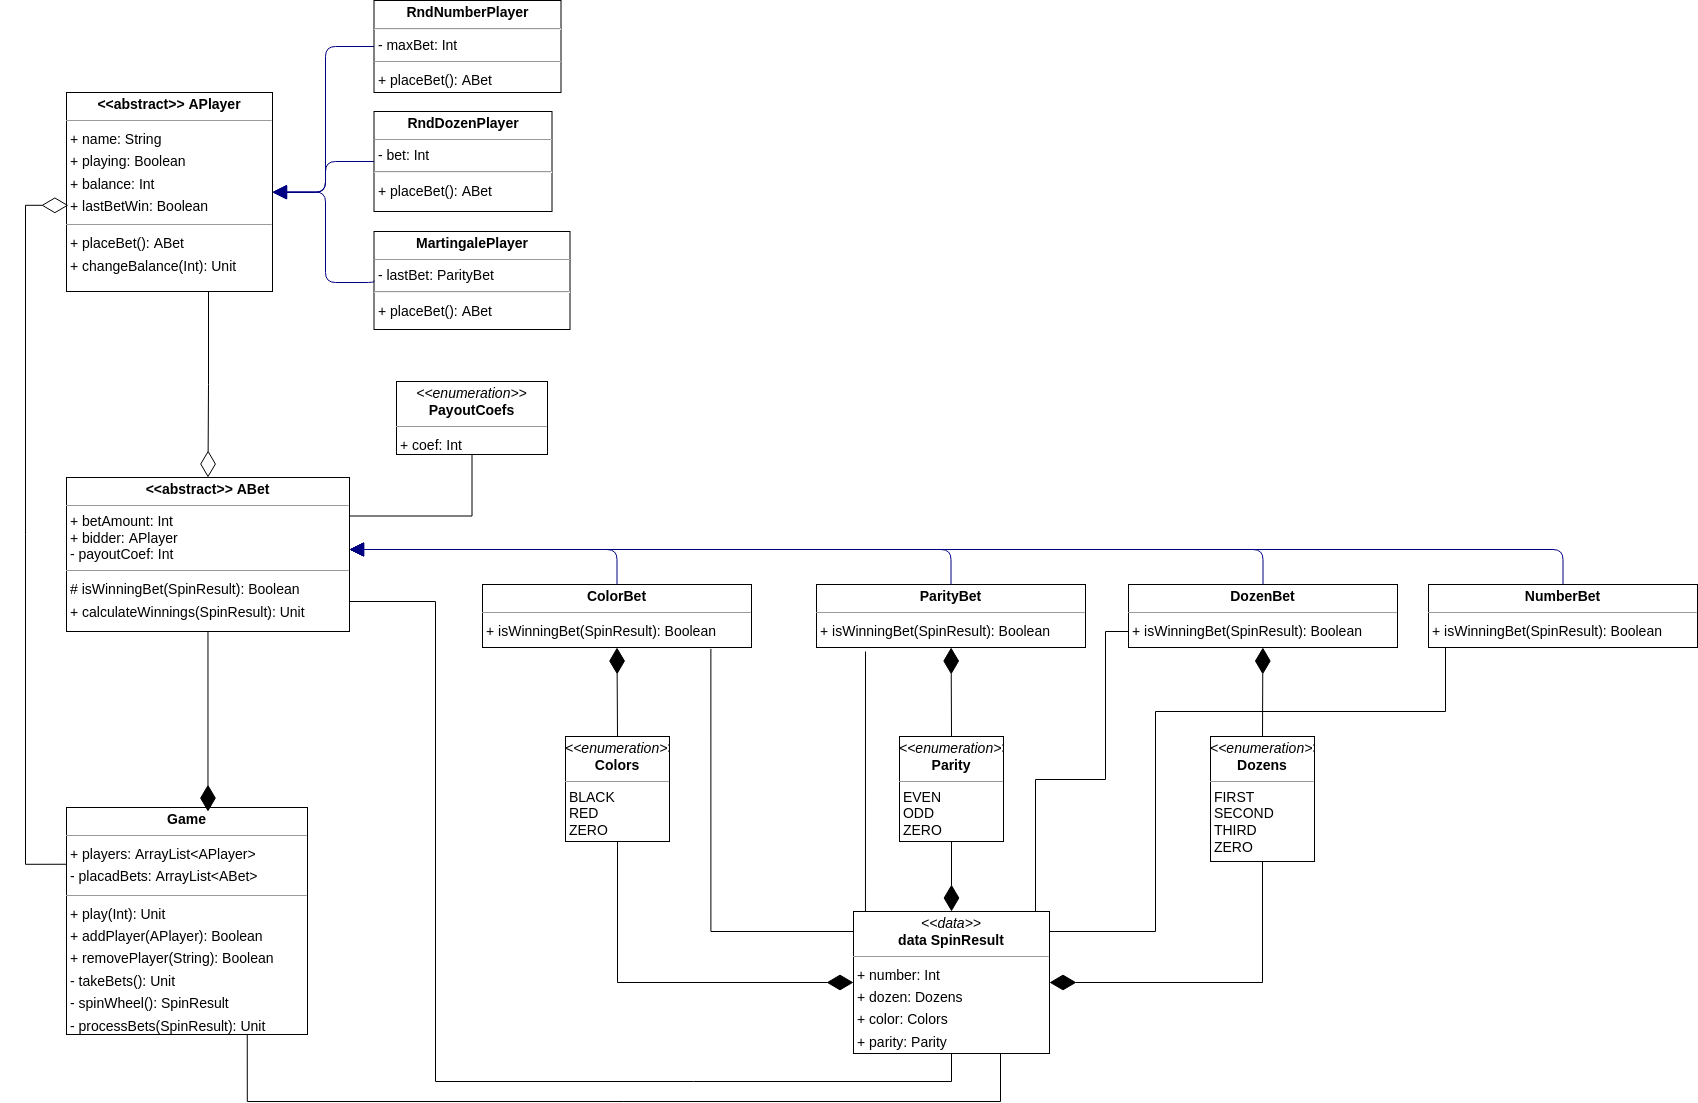

The diagram above was exported from draw.io. Its source (the exported page's mxGraphModel, read from the mxfile embedded in the PNG):
<mxGraphModel dx="1745" dy="1359" grid="1" gridSize="10" guides="1" tooltips="1" connect="1" arrows="1" fold="1" page="0" pageScale="1" pageWidth="827" pageHeight="1169" background="none" math="0" shadow="0">
  <root>
    <mxCell id="0" />
    <mxCell id="1" parent="0" />
    <mxCell id="node11" value="&lt;p style=&quot;margin: 0px ; margin-top: 4px ; text-align: center&quot;&gt;&lt;b&gt;&amp;lt;&amp;lt;abstract&amp;gt;&amp;gt; ABet&lt;/b&gt;&lt;/p&gt;&lt;hr size=&quot;1&quot;&gt;&amp;nbsp;+ betAmount: Int&amp;nbsp;&lt;br&gt;&amp;nbsp;+ bidder: APlayer&lt;br&gt;&amp;nbsp;-&amp;nbsp;payoutCoef: Int&lt;br&gt;&lt;hr size=&quot;1&quot;&gt;&lt;p style=&quot;margin: 0px 0px 0px 4px ; line-height: 1.6&quot;&gt;&lt;span&gt;# isWinningBet(SpinResult): Boolean&lt;/span&gt;&lt;br&gt;&lt;/p&gt;&lt;p style=&quot;margin: 0 0 0 4px ; line-height: 1.6&quot;&gt;+ calculateWinnings(SpinResult): Unit&lt;/p&gt;" style="verticalAlign=top;align=left;overflow=fill;fontSize=14;fontFamily=Helvetica;html=1;rounded=0;shadow=0;comic=0;labelBackgroundColor=none;strokeWidth=1;" parent="1" vertex="1">
      <mxGeometry x="81" y="416" width="283" height="154" as="geometry" />
    </mxCell>
    <mxCell id="node10" value="&lt;p style=&quot;margin: 0px ; margin-top: 4px ; text-align: center&quot;&gt;&lt;b&gt;&amp;lt;&amp;lt;abstract&amp;gt;&amp;gt; APlayer&lt;/b&gt;&lt;/p&gt;&lt;hr size=&quot;1&quot;&gt;&lt;p style=&quot;margin: 0 0 0 4px ; line-height: 1.6&quot;&gt;+ name: String&lt;br&gt;+ playing: Boolean&lt;br&gt;+ balance: Int&lt;br&gt;+ lastBetWin: Boolean&lt;br&gt;&lt;/p&gt;&lt;hr size=&quot;1&quot;&gt;&lt;p style=&quot;margin: 0 0 0 4px ; line-height: 1.6&quot;&gt;+ placeBet(): ABet&lt;br&gt;&lt;/p&gt;&lt;p style=&quot;margin: 0 0 0 4px ; line-height: 1.6&quot;&gt;+ changeBalance(Int): Unit&lt;br&gt;&lt;/p&gt;" style="verticalAlign=top;align=left;overflow=fill;fontSize=14;fontFamily=Helvetica;html=1;rounded=0;shadow=0;comic=0;labelBackgroundColor=none;strokeWidth=1;" parent="1" vertex="1">
      <mxGeometry x="81" y="31" width="206" height="199" as="geometry" />
    </mxCell>
    <mxCell id="node5" value="&lt;p style=&quot;margin:0px;margin-top:4px;text-align:center;&quot;&gt;&lt;b&gt;ColorBet&lt;/b&gt;&lt;/p&gt;&lt;hr size=&quot;1&quot;/&gt;&lt;p style=&quot;margin:0 0 0 4px;line-height:1.6;&quot;&gt;+ isWinningBet(SpinResult): Boolean&lt;/p&gt;" style="verticalAlign=top;align=left;overflow=fill;fontSize=14;fontFamily=Helvetica;html=1;rounded=0;shadow=0;comic=0;labelBackgroundColor=none;strokeWidth=1;" parent="1" vertex="1">
      <mxGeometry x="497" y="523" width="269" height="63" as="geometry" />
    </mxCell>
    <object label="&lt;p style=&quot;margin: 0px ; margin-top: 4px ; text-align: center&quot;&gt;&lt;i&gt;&amp;lt;&amp;lt;enumeration&amp;gt;&amp;gt;&lt;/i&gt;&lt;br&gt;&lt;b&gt;Colors&lt;/b&gt;&lt;/p&gt;&lt;hr size=&quot;1&quot;&gt;&amp;nbsp;BLACK&lt;br&gt;&amp;nbsp;RED&lt;br&gt;&amp;nbsp;ZERO" oaei="" id="node3">
      <mxCell style="verticalAlign=top;align=left;overflow=fill;fontSize=14;fontFamily=Helvetica;html=1;rounded=0;shadow=0;comic=0;labelBackgroundColor=none;strokeWidth=1;" parent="1" vertex="1">
        <mxGeometry x="580" y="675" width="104" height="105" as="geometry" />
      </mxCell>
    </object>
    <mxCell id="node9" value="&lt;p style=&quot;margin:0px;margin-top:4px;text-align:center;&quot;&gt;&lt;b&gt;DozenBet&lt;/b&gt;&lt;/p&gt;&lt;hr size=&quot;1&quot;/&gt;&lt;p style=&quot;margin:0 0 0 4px;line-height:1.6;&quot;&gt;+ isWinningBet(SpinResult): Boolean&lt;/p&gt;" style="verticalAlign=top;align=left;overflow=fill;fontSize=14;fontFamily=Helvetica;html=1;rounded=0;shadow=0;comic=0;labelBackgroundColor=none;strokeWidth=1;" parent="1" vertex="1">
      <mxGeometry x="1143" y="523" width="269" height="63" as="geometry" />
    </mxCell>
    <mxCell id="node6" value="&lt;p style=&quot;margin: 0px ; margin-top: 4px ; text-align: center&quot;&gt;&lt;i&gt;&amp;lt;&amp;lt;enumeration&amp;gt;&amp;gt;&lt;/i&gt;&lt;br&gt;&lt;b&gt;Dozens&lt;/b&gt;&lt;/p&gt;&lt;hr size=&quot;1&quot;&gt;&amp;nbsp;FIRST&lt;br&gt;&amp;nbsp;SECOND&lt;br&gt;&amp;nbsp;THIRD&lt;br&gt;&amp;nbsp;ZERO" style="verticalAlign=top;align=left;overflow=fill;fontSize=14;fontFamily=Helvetica;html=1;rounded=0;shadow=0;comic=0;labelBackgroundColor=none;strokeWidth=1;" parent="1" vertex="1">
      <mxGeometry x="1225" y="675" width="104" height="125" as="geometry" />
    </mxCell>
    <mxCell id="node1" value="&lt;p style=&quot;margin: 0px ; margin-top: 4px ; text-align: center&quot;&gt;&lt;b&gt;Game&lt;/b&gt;&lt;/p&gt;&lt;hr size=&quot;1&quot;&gt;&lt;p style=&quot;margin: 0px 0px 0px 4px ; line-height: 1.6&quot;&gt;+ players: ArrayList&amp;lt;APlayer&amp;gt;&lt;/p&gt;&lt;p style=&quot;margin: 0px 0px 0px 4px ; line-height: 1.6&quot;&gt;- placadBets: ArrayList&amp;lt;ABet&amp;gt;&lt;/p&gt;&lt;hr size=&quot;1&quot;&gt;&lt;p style=&quot;margin: 0 0 0 4px ; line-height: 1.6&quot;&gt;+ play(Int): Unit&lt;br&gt;+ addPlayer(APlayer): Boolean&lt;br&gt;+ removePlayer(String): Boolean&lt;/p&gt;&lt;p style=&quot;margin: 0 0 0 4px ; line-height: 1.6&quot;&gt;- takeBets(): Unit&lt;br&gt;- spinWheel(): SpinResult&lt;br&gt;- processBets(SpinResult): Unit&lt;br&gt;&lt;/p&gt;" style="verticalAlign=top;align=left;overflow=fill;fontSize=14;fontFamily=Helvetica;html=1;rounded=0;shadow=0;comic=0;labelBackgroundColor=none;strokeWidth=1;" parent="1" vertex="1">
      <mxGeometry x="81" y="746" width="241" height="227" as="geometry" />
    </mxCell>
    <mxCell id="node2" value="&lt;p style=&quot;margin: 0px ; margin-top: 4px ; text-align: center&quot;&gt;&lt;b&gt;MartingalePlayer&lt;/b&gt;&lt;/p&gt;&lt;hr size=&quot;1&quot;&gt;&amp;nbsp;- lastBet: ParityBet&lt;hr&gt;&lt;p style=&quot;margin: 0 0 0 4px ; line-height: 1.6&quot;&gt;+ placeBet(): ABet&lt;/p&gt;&lt;p style=&quot;margin: 0 0 0 4px ; line-height: 1.6&quot;&gt;&lt;br&gt;&lt;/p&gt;" style="verticalAlign=top;align=left;overflow=fill;fontSize=14;fontFamily=Helvetica;html=1;rounded=0;shadow=0;comic=0;labelBackgroundColor=none;strokeWidth=1;" parent="1" vertex="1">
      <mxGeometry x="388.5" y="170" width="196" height="98" as="geometry" />
    </mxCell>
    <mxCell id="node12" value="&lt;p style=&quot;margin:0px;margin-top:4px;text-align:center;&quot;&gt;&lt;b&gt;NumberBet&lt;/b&gt;&lt;/p&gt;&lt;hr size=&quot;1&quot;/&gt;&lt;p style=&quot;margin:0 0 0 4px;line-height:1.6;&quot;&gt;+ isWinningBet(SpinResult): Boolean&lt;/p&gt;" style="verticalAlign=top;align=left;overflow=fill;fontSize=14;fontFamily=Helvetica;html=1;rounded=0;shadow=0;comic=0;labelBackgroundColor=none;strokeWidth=1;" parent="1" vertex="1">
      <mxGeometry x="1443" y="523" width="269" height="63" as="geometry" />
    </mxCell>
    <mxCell id="node8" value="&lt;p style=&quot;margin: 0px ; margin-top: 4px ; text-align: center&quot;&gt;&lt;i&gt;&amp;lt;&amp;lt;enumeration&amp;gt;&amp;gt;&lt;/i&gt;&lt;br&gt;&lt;b&gt;Parity&lt;/b&gt;&lt;/p&gt;&lt;hr size=&quot;1&quot;&gt;&amp;nbsp;EVEN&lt;br&gt;&amp;nbsp;ODD&lt;br&gt;&amp;nbsp;ZERO" style="verticalAlign=top;align=left;overflow=fill;fontSize=14;fontFamily=Helvetica;html=1;rounded=0;shadow=0;comic=0;labelBackgroundColor=none;strokeWidth=1;" parent="1" vertex="1">
      <mxGeometry x="914" y="675" width="104" height="105" as="geometry" />
    </mxCell>
    <mxCell id="node4" value="&lt;p style=&quot;margin:0px;margin-top:4px;text-align:center;&quot;&gt;&lt;b&gt;ParityBet&lt;/b&gt;&lt;/p&gt;&lt;hr size=&quot;1&quot;/&gt;&lt;p style=&quot;margin:0 0 0 4px;line-height:1.6;&quot;&gt;+ isWinningBet(SpinResult): Boolean&lt;/p&gt;" style="verticalAlign=top;align=left;overflow=fill;fontSize=14;fontFamily=Helvetica;html=1;rounded=0;shadow=0;comic=0;labelBackgroundColor=none;strokeWidth=1;" parent="1" vertex="1">
      <mxGeometry x="831" y="523" width="269" height="63" as="geometry" />
    </mxCell>
    <mxCell id="node14" value="&lt;p style=&quot;margin:0px;margin-top:4px;text-align:center;&quot;&gt;&lt;i&gt;&amp;lt;&amp;lt;enumeration&amp;gt;&amp;gt;&lt;/i&gt;&lt;br/&gt;&lt;b&gt;PayoutCoefs&lt;/b&gt;&lt;/p&gt;&lt;hr size=&quot;1&quot;/&gt;&lt;p style=&quot;margin:0 0 0 4px;line-height:1.6;&quot;&gt;+ coef: Int&lt;/p&gt;" style="verticalAlign=top;align=left;overflow=fill;fontSize=14;fontFamily=Helvetica;html=1;rounded=0;shadow=0;comic=0;labelBackgroundColor=none;strokeWidth=1;" parent="1" vertex="1">
      <mxGeometry x="411" y="320" width="151" height="73" as="geometry" />
    </mxCell>
    <mxCell id="node0" value="&lt;p style=&quot;margin: 0px ; margin-top: 4px ; text-align: center&quot;&gt;&lt;b&gt;RndDozenPlayer&lt;/b&gt;&lt;/p&gt;&lt;hr size=&quot;1&quot;&gt;&amp;nbsp;- bet: Int&lt;hr&gt;&lt;p style=&quot;margin: 0 0 0 4px ; line-height: 1.6&quot;&gt;+ placeBet(): ABet&lt;/p&gt;" style="verticalAlign=top;align=left;overflow=fill;fontSize=14;fontFamily=Helvetica;html=1;rounded=0;shadow=0;comic=0;labelBackgroundColor=none;strokeWidth=1;" parent="1" vertex="1">
      <mxGeometry x="388.5" y="50" width="178" height="100" as="geometry" />
    </mxCell>
    <mxCell id="node13" value="&lt;p style=&quot;margin: 0px ; margin-top: 4px ; text-align: center&quot;&gt;&lt;b&gt;RndNumberPlayer&lt;/b&gt;&lt;/p&gt;&lt;hr&gt;&amp;nbsp;- maxBet: Int&lt;hr size=&quot;1&quot;&gt;&lt;p style=&quot;margin: 0 0 0 4px ; line-height: 1.6&quot;&gt;+ placeBet(): ABet&lt;/p&gt;" style="verticalAlign=top;align=left;overflow=fill;fontSize=14;fontFamily=Helvetica;html=1;rounded=0;shadow=0;comic=0;labelBackgroundColor=none;strokeWidth=1;" parent="1" vertex="1">
      <mxGeometry x="388.5" y="-61" width="187" height="92" as="geometry" />
    </mxCell>
    <mxCell id="node7" value="&lt;p style=&quot;margin:0px;margin-top:4px;text-align:center;&quot;&gt;&lt;i&gt;&amp;lt;&amp;lt;data&amp;gt;&amp;gt;&lt;/i&gt;&lt;br/&gt;&lt;b&gt;data  SpinResult&lt;/b&gt;&lt;/p&gt;&lt;hr size=&quot;1&quot;/&gt;&lt;p style=&quot;margin:0 0 0 4px;line-height:1.6;&quot;&gt;+ number: Int&lt;br/&gt;+ dozen: Dozens&lt;br/&gt;+ color: Colors&lt;br/&gt;+ parity: Parity&lt;/p&gt;" style="verticalAlign=top;align=left;overflow=fill;fontSize=14;fontFamily=Helvetica;html=1;rounded=0;shadow=0;comic=0;labelBackgroundColor=none;strokeWidth=1;" parent="1" vertex="1">
      <mxGeometry x="868" y="850" width="196" height="142" as="geometry" />
    </mxCell>
    <mxCell id="edge3" value="" style="html=1;rounded=1;edgeStyle=orthogonalEdgeStyle;dashed=0;startArrow=none;endArrow=block;endSize=12;strokeColor=#000082;exitX=0.500;exitY=0.001;exitDx=0;exitDy=0;" parent="1" source="node5" target="node11" edge="1">
      <mxGeometry width="50" height="50" relative="1" as="geometry">
        <Array as="points">
          <mxPoint x="632" y="488" />
        </Array>
      </mxGeometry>
    </mxCell>
    <mxCell id="edge1" value="" style="html=1;rounded=1;edgeStyle=orthogonalEdgeStyle;dashed=0;startArrow=none;endArrow=block;endSize=12;strokeColor=#000082;exitX=0.500;exitY=0.001;exitDx=0;exitDy=0;" parent="1" source="node9" target="node11" edge="1">
      <mxGeometry width="50" height="50" relative="1" as="geometry">
        <Array as="points">
          <mxPoint x="1278" y="488" />
        </Array>
      </mxGeometry>
    </mxCell>
    <mxCell id="edge4" value="" style="html=1;rounded=1;edgeStyle=orthogonalEdgeStyle;dashed=0;startArrow=none;endArrow=block;endSize=12;strokeColor=#000082;exitX=0.000;exitY=0.500;exitDx=0;exitDy=0;entryX=1.000;entryY=0.500;entryDx=0;entryDy=0;" parent="1" source="node2" target="node10" edge="1">
      <mxGeometry width="50" height="50" relative="1" as="geometry">
        <Array as="points">
          <mxPoint x="340" y="221" />
          <mxPoint x="340" y="131" />
        </Array>
      </mxGeometry>
    </mxCell>
    <mxCell id="edge2" value="" style="html=1;rounded=1;edgeStyle=orthogonalEdgeStyle;dashed=0;startArrow=none;endArrow=block;endSize=12;strokeColor=#000082;exitX=0.500;exitY=0.001;exitDx=0;exitDy=0;" parent="1" source="node12" target="node11" edge="1">
      <mxGeometry width="50" height="50" relative="1" as="geometry">
        <Array as="points">
          <mxPoint x="1578" y="488" />
        </Array>
      </mxGeometry>
    </mxCell>
    <mxCell id="edge5" value="" style="html=1;rounded=1;edgeStyle=orthogonalEdgeStyle;dashed=0;startArrow=none;endArrow=block;endSize=12;strokeColor=#000082;exitX=0.500;exitY=0.001;exitDx=0;exitDy=0;" parent="1" source="node4" target="node11" edge="1">
      <mxGeometry width="50" height="50" relative="1" as="geometry">
        <Array as="points">
          <mxPoint x="966" y="488" />
        </Array>
      </mxGeometry>
    </mxCell>
    <mxCell id="edge6" value="" style="html=1;rounded=1;edgeStyle=orthogonalEdgeStyle;dashed=0;startArrow=none;endArrow=block;endSize=12;strokeColor=#000082;exitX=0.000;exitY=0.500;exitDx=0;exitDy=0;entryX=1.000;entryY=0.500;entryDx=0;entryDy=0;" parent="1" source="node0" target="node10" edge="1">
      <mxGeometry width="50" height="50" relative="1" as="geometry">
        <Array as="points">
          <mxPoint x="340" y="100" />
          <mxPoint x="340" y="131" />
        </Array>
      </mxGeometry>
    </mxCell>
    <mxCell id="edge0" value="" style="html=1;rounded=1;edgeStyle=orthogonalEdgeStyle;dashed=0;startArrow=none;endArrow=block;endSize=12;strokeColor=#000082;exitX=0.000;exitY=0.500;exitDx=0;exitDy=0;" parent="1" source="node13" target="node10" edge="1">
      <mxGeometry width="50" height="50" relative="1" as="geometry">
        <Array as="points">
          <mxPoint x="340" y="-15" />
          <mxPoint x="340" y="131" />
        </Array>
      </mxGeometry>
    </mxCell>
    <mxCell id="FdrJr01W6KJdpPyHkLuK-1" value="" style="endArrow=none;html=1;rounded=0;exitX=1;exitY=0.25;exitDx=0;exitDy=0;entryX=0.5;entryY=1;entryDx=0;entryDy=0;edgeStyle=orthogonalEdgeStyle;" edge="1" parent="1" source="node11" target="node14">
      <mxGeometry width="50" height="50" relative="1" as="geometry">
        <mxPoint x="760" y="510" as="sourcePoint" />
        <mxPoint x="810" y="460" as="targetPoint" />
      </mxGeometry>
    </mxCell>
    <mxCell id="FdrJr01W6KJdpPyHkLuK-3" value="" style="endArrow=diamondThin;endFill=0;endSize=24;html=1;rounded=0;exitX=0;exitY=0.25;exitDx=0;exitDy=0;entryX=0.009;entryY=0.567;entryDx=0;entryDy=0;entryPerimeter=0;edgeStyle=orthogonalEdgeStyle;" edge="1" parent="1" source="node1" target="node10">
      <mxGeometry width="160" relative="1" as="geometry">
        <mxPoint x="-60" y="820" as="sourcePoint" />
        <mxPoint x="70" y="470" as="targetPoint" />
        <Array as="points">
          <mxPoint x="40" y="803" />
          <mxPoint x="40" y="144" />
        </Array>
      </mxGeometry>
    </mxCell>
    <mxCell id="FdrJr01W6KJdpPyHkLuK-14" value="" style="endArrow=diamondThin;endFill=1;endSize=24;html=1;rounded=0;entryX=0.5;entryY=1;entryDx=0;entryDy=0;exitX=0.5;exitY=0;exitDx=0;exitDy=0;" edge="1" parent="1" source="node3" target="node5">
      <mxGeometry width="160" relative="1" as="geometry">
        <mxPoint x="640" y="630" as="sourcePoint" />
        <mxPoint x="800" y="630" as="targetPoint" />
      </mxGeometry>
    </mxCell>
    <mxCell id="FdrJr01W6KJdpPyHkLuK-15" value="" style="endArrow=diamondThin;endFill=1;endSize=24;html=1;rounded=0;exitX=0.5;exitY=0;exitDx=0;exitDy=0;" edge="1" parent="1" source="node8" target="node4">
      <mxGeometry width="160" relative="1" as="geometry">
        <mxPoint x="970" y="580" as="sourcePoint" />
        <mxPoint x="960" y="590" as="targetPoint" />
      </mxGeometry>
    </mxCell>
    <mxCell id="FdrJr01W6KJdpPyHkLuK-16" value="" style="endArrow=diamondThin;endFill=1;endSize=24;html=1;rounded=0;exitX=0.5;exitY=0;exitDx=0;exitDy=0;" edge="1" parent="1" source="node6" target="node9">
      <mxGeometry width="160" relative="1" as="geometry">
        <mxPoint x="1260" y="610" as="sourcePoint" />
        <mxPoint x="1420" y="610" as="targetPoint" />
      </mxGeometry>
    </mxCell>
    <mxCell id="FdrJr01W6KJdpPyHkLuK-17" value="" style="endArrow=diamondThin;endFill=1;endSize=24;html=1;rounded=0;entryX=0.5;entryY=0;entryDx=0;entryDy=0;" edge="1" parent="1" source="node8" target="node7">
      <mxGeometry width="160" relative="1" as="geometry">
        <mxPoint x="820" y="790" as="sourcePoint" />
        <mxPoint x="980" y="790" as="targetPoint" />
      </mxGeometry>
    </mxCell>
    <mxCell id="FdrJr01W6KJdpPyHkLuK-18" value="" style="endArrow=diamondThin;endFill=1;endSize=24;html=1;rounded=0;exitX=0.5;exitY=1;exitDx=0;exitDy=0;edgeStyle=orthogonalEdgeStyle;entryX=0;entryY=0.5;entryDx=0;entryDy=0;" edge="1" parent="1" source="node3" target="node7">
      <mxGeometry width="160" relative="1" as="geometry">
        <mxPoint x="740" y="960" as="sourcePoint" />
        <mxPoint x="900" y="960" as="targetPoint" />
      </mxGeometry>
    </mxCell>
    <mxCell id="FdrJr01W6KJdpPyHkLuK-19" value="" style="endArrow=diamondThin;endFill=1;endSize=24;html=1;rounded=0;entryX=1;entryY=0.5;entryDx=0;entryDy=0;edgeStyle=orthogonalEdgeStyle;exitX=0.5;exitY=1;exitDx=0;exitDy=0;" edge="1" parent="1" source="node6" target="node7">
      <mxGeometry width="160" relative="1" as="geometry">
        <mxPoint x="1220" y="730" as="sourcePoint" />
        <mxPoint x="1120" y="930" as="targetPoint" />
        <Array as="points">
          <mxPoint x="1277" y="921" />
        </Array>
      </mxGeometry>
    </mxCell>
    <mxCell id="FdrJr01W6KJdpPyHkLuK-20" value="" style="endArrow=none;html=1;rounded=0;exitX=0.5;exitY=1;exitDx=0;exitDy=0;edgeStyle=orthogonalEdgeStyle;" edge="1" parent="1" source="node7" target="node11">
      <mxGeometry width="50" height="50" relative="1" as="geometry">
        <mxPoint x="370" y="660" as="sourcePoint" />
        <mxPoint x="420" y="610" as="targetPoint" />
        <Array as="points">
          <mxPoint x="966" y="1020" />
          <mxPoint x="450" y="1020" />
          <mxPoint x="450" y="540" />
        </Array>
      </mxGeometry>
    </mxCell>
    <mxCell id="FdrJr01W6KJdpPyHkLuK-23" value="" style="endArrow=diamondThin;endFill=1;endSize=24;html=1;rounded=0;edgeStyle=orthogonalEdgeStyle;entryX=0.587;entryY=0.018;entryDx=0;entryDy=0;entryPerimeter=0;" edge="1" parent="1" source="node11" target="node1">
      <mxGeometry width="160" relative="1" as="geometry">
        <mxPoint x="223" y="740" as="sourcePoint" />
        <mxPoint x="180" y="690" as="targetPoint" />
      </mxGeometry>
    </mxCell>
    <mxCell id="FdrJr01W6KJdpPyHkLuK-24" value="" style="endArrow=diamondThin;endFill=0;endSize=24;html=1;rounded=0;entryX=0.5;entryY=0;entryDx=0;entryDy=0;edgeStyle=orthogonalEdgeStyle;" edge="1" parent="1" target="node11">
      <mxGeometry width="160" relative="1" as="geometry">
        <mxPoint x="223" y="230" as="sourcePoint" />
        <mxPoint x="360" y="310" as="targetPoint" />
      </mxGeometry>
    </mxCell>
    <mxCell id="FdrJr01W6KJdpPyHkLuK-25" value="" style="endArrow=none;html=1;rounded=0;entryX=0.75;entryY=1;entryDx=0;entryDy=0;exitX=0.75;exitY=1;exitDx=0;exitDy=0;edgeStyle=orthogonalEdgeStyle;" edge="1" parent="1" source="node1" target="node7">
      <mxGeometry width="50" height="50" relative="1" as="geometry">
        <mxPoint x="250" y="1410" as="sourcePoint" />
        <mxPoint x="300" y="1360" as="targetPoint" />
        <Array as="points">
          <mxPoint x="262" y="1040" />
          <mxPoint x="1015" y="1040" />
        </Array>
      </mxGeometry>
    </mxCell>
    <mxCell id="FdrJr01W6KJdpPyHkLuK-26" value="" style="endArrow=none;html=1;rounded=0;entryX=0;entryY=0;entryDx=0;entryDy=0;exitX=0.849;exitY=1.021;exitDx=0;exitDy=0;edgeStyle=orthogonalEdgeStyle;exitPerimeter=0;" edge="1" parent="1" source="node5" target="node7">
      <mxGeometry width="50" height="50" relative="1" as="geometry">
        <mxPoint x="800" y="830" as="sourcePoint" />
        <mxPoint x="850" y="780" as="targetPoint" />
        <Array as="points">
          <mxPoint x="725" y="870" />
          <mxPoint x="868" y="870" />
        </Array>
      </mxGeometry>
    </mxCell>
    <mxCell id="FdrJr01W6KJdpPyHkLuK-28" value="" style="endArrow=none;html=1;rounded=0;entryX=0;entryY=1;entryDx=0;entryDy=0;exitX=1;exitY=0;exitDx=0;exitDy=0;edgeStyle=orthogonalEdgeStyle;" edge="1" parent="1" source="node7" target="node9">
      <mxGeometry width="50" height="50" relative="1" as="geometry">
        <mxPoint x="1060" y="890" as="sourcePoint" />
        <mxPoint x="1110" y="840" as="targetPoint" />
        <Array as="points">
          <mxPoint x="1050" y="850" />
          <mxPoint x="1050" y="718" />
          <mxPoint x="1120" y="718" />
          <mxPoint x="1120" y="570" />
          <mxPoint x="1143" y="570" />
        </Array>
      </mxGeometry>
    </mxCell>
    <mxCell id="FdrJr01W6KJdpPyHkLuK-29" value="" style="endArrow=none;html=1;rounded=0;entryX=0;entryY=1;entryDx=0;entryDy=0;exitX=1;exitY=0;exitDx=0;exitDy=0;edgeStyle=orthogonalEdgeStyle;" edge="1" parent="1" source="node7" target="node12">
      <mxGeometry width="50" height="50" relative="1" as="geometry">
        <mxPoint x="1060" y="850" as="sourcePoint" />
        <mxPoint x="1480" y="600" as="targetPoint" />
        <Array as="points">
          <mxPoint x="1064" y="870" />
          <mxPoint x="1170" y="870" />
          <mxPoint x="1170" y="650" />
          <mxPoint x="1460" y="650" />
          <mxPoint x="1460" y="586" />
        </Array>
      </mxGeometry>
    </mxCell>
    <mxCell id="FdrJr01W6KJdpPyHkLuK-30" value="" style="endArrow=none;html=1;rounded=0;edgeStyle=orthogonalEdgeStyle;exitX=0.061;exitY=0;exitDx=0;exitDy=0;exitPerimeter=0;" edge="1" parent="1" source="node7">
      <mxGeometry width="50" height="50" relative="1" as="geometry">
        <mxPoint x="880" y="840" as="sourcePoint" />
        <mxPoint x="880" y="590" as="targetPoint" />
      </mxGeometry>
    </mxCell>
  </root>
</mxGraphModel>